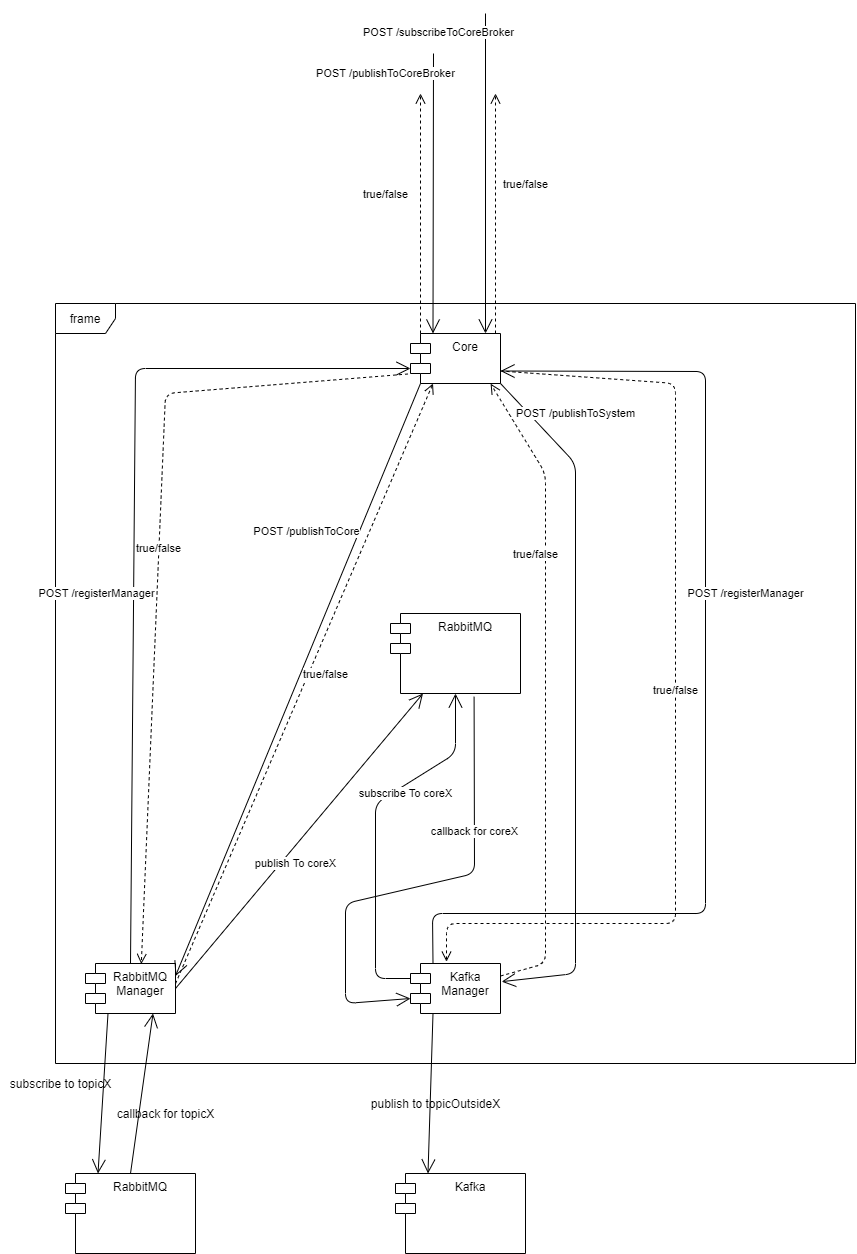

The diagram above was exported from draw.io. Its source (the exported page's mxGraphModel, read from the mxfile embedded in the PNG):
<mxGraphModel dx="2035" dy="1785" grid="1" gridSize="10" guides="1" tooltips="1" connect="1" arrows="1" fold="1" page="1" pageScale="1" pageWidth="850" pageHeight="1100" math="0" shadow="0">
  <root>
    <mxCell id="0" />
    <mxCell id="1" parent="0" />
    <mxCell id="OAfhAhUe7wqLS1diVgSE-1" value="frame" style="shape=umlFrame;whiteSpace=wrap;html=1;" vertex="1" parent="1">
      <mxGeometry x="40" y="50" width="800" height="760" as="geometry" />
    </mxCell>
    <mxCell id="OAfhAhUe7wqLS1diVgSE-2" value="RabbitMQ" style="shape=module;align=left;spacingLeft=20;align=center;verticalAlign=top;" vertex="1" parent="1">
      <mxGeometry x="375" y="360" width="130" height="80" as="geometry" />
    </mxCell>
    <mxCell id="OAfhAhUe7wqLS1diVgSE-3" value="Kafka&#10;Manager" style="shape=module;align=left;spacingLeft=20;align=center;verticalAlign=top;" vertex="1" parent="1">
      <mxGeometry x="395" y="710" width="90" height="50" as="geometry" />
    </mxCell>
    <mxCell id="OAfhAhUe7wqLS1diVgSE-4" value="Core" style="shape=module;align=left;spacingLeft=20;align=center;verticalAlign=top;" vertex="1" parent="1">
      <mxGeometry x="395" y="80" width="90" height="50" as="geometry" />
    </mxCell>
    <mxCell id="OAfhAhUe7wqLS1diVgSE-5" value="RabbitMQ&#10;Manager" style="shape=module;align=left;spacingLeft=20;align=center;verticalAlign=top;" vertex="1" parent="1">
      <mxGeometry x="70" y="710" width="90" height="50" as="geometry" />
    </mxCell>
    <mxCell id="OAfhAhUe7wqLS1diVgSE-6" value="Kafka" style="shape=module;align=left;spacingLeft=20;align=center;verticalAlign=top;" vertex="1" parent="1">
      <mxGeometry x="380" y="920" width="130" height="80" as="geometry" />
    </mxCell>
    <mxCell id="OAfhAhUe7wqLS1diVgSE-7" value="RabbitMQ" style="shape=module;align=left;spacingLeft=20;align=center;verticalAlign=top;" vertex="1" parent="1">
      <mxGeometry x="50" y="920" width="130" height="80" as="geometry" />
    </mxCell>
    <mxCell id="OAfhAhUe7wqLS1diVgSE-8" value="" style="endArrow=open;endFill=1;endSize=12;html=1;exitX=0.5;exitY=0;exitDx=0;exitDy=0;entryX=0;entryY=0;entryDx=0;entryDy=35;entryPerimeter=0;" edge="1" parent="1" source="OAfhAhUe7wqLS1diVgSE-5" target="OAfhAhUe7wqLS1diVgSE-4">
      <mxGeometry width="160" relative="1" as="geometry">
        <mxPoint x="230" y="420" as="sourcePoint" />
        <mxPoint x="390" y="420" as="targetPoint" />
        <Array as="points">
          <mxPoint x="120" y="115" />
        </Array>
      </mxGeometry>
    </mxCell>
    <mxCell id="OAfhAhUe7wqLS1diVgSE-10" value="POST /registerManager" style="edgeLabel;html=1;align=center;verticalAlign=middle;resizable=0;points=[];" vertex="1" connectable="0" parent="OAfhAhUe7wqLS1diVgSE-8">
      <mxGeometry x="-0.1439" y="2" relative="1" as="geometry">
        <mxPoint x="-36" y="2" as="offset" />
      </mxGeometry>
    </mxCell>
    <mxCell id="OAfhAhUe7wqLS1diVgSE-9" value="" style="endArrow=open;endFill=1;endSize=12;html=1;exitX=0.25;exitY=0;exitDx=0;exitDy=0;entryX=1;entryY=0.75;entryDx=0;entryDy=0;" edge="1" parent="1" source="OAfhAhUe7wqLS1diVgSE-3" target="OAfhAhUe7wqLS1diVgSE-4">
      <mxGeometry width="160" relative="1" as="geometry">
        <mxPoint x="124.99999999999977" y="719.9999999999998" as="sourcePoint" />
        <mxPoint x="404.9999999999998" y="125" as="targetPoint" />
        <Array as="points">
          <mxPoint x="417" y="660" />
          <mxPoint x="690" y="660" />
          <mxPoint x="690" y="118" />
        </Array>
      </mxGeometry>
    </mxCell>
    <mxCell id="OAfhAhUe7wqLS1diVgSE-11" value="POST /registerManager" style="edgeLabel;html=1;align=center;verticalAlign=middle;resizable=0;points=[];" vertex="1" connectable="0" parent="1">
      <mxGeometry x="730.0008124146441" y="340.0049194443648" as="geometry" />
    </mxCell>
    <mxCell id="OAfhAhUe7wqLS1diVgSE-12" value="true/false" style="html=1;verticalAlign=bottom;endArrow=open;dashed=1;endSize=8;entryX=0.62;entryY=0.01;entryDx=0;entryDy=0;entryPerimeter=0;exitX=-0.028;exitY=0.81;exitDx=0;exitDy=0;exitPerimeter=0;" edge="1" parent="1" source="OAfhAhUe7wqLS1diVgSE-4" target="OAfhAhUe7wqLS1diVgSE-5">
      <mxGeometry relative="1" as="geometry">
        <mxPoint x="360" y="380" as="sourcePoint" />
        <mxPoint x="280" y="380" as="targetPoint" />
        <Array as="points">
          <mxPoint x="150" y="140" />
        </Array>
      </mxGeometry>
    </mxCell>
    <mxCell id="OAfhAhUe7wqLS1diVgSE-13" value="true/false" style="html=1;verticalAlign=bottom;endArrow=open;dashed=1;endSize=8;exitX=1;exitY=0.75;exitDx=0;exitDy=0;entryX=0.4;entryY=-0.037;entryDx=0;entryDy=0;entryPerimeter=0;" edge="1" parent="1" source="OAfhAhUe7wqLS1diVgSE-4" target="OAfhAhUe7wqLS1diVgSE-3">
      <mxGeometry relative="1" as="geometry">
        <mxPoint x="310" y="440" as="sourcePoint" />
        <mxPoint x="230" y="440" as="targetPoint" />
        <Array as="points">
          <mxPoint x="660" y="130" />
          <mxPoint x="660" y="670" />
          <mxPoint x="431" y="670" />
        </Array>
      </mxGeometry>
    </mxCell>
    <mxCell id="OAfhAhUe7wqLS1diVgSE-14" value="" style="endArrow=open;endFill=1;endSize=12;html=1;entryX=0.25;entryY=0;entryDx=0;entryDy=0;" edge="1" parent="1" target="OAfhAhUe7wqLS1diVgSE-4">
      <mxGeometry width="160" relative="1" as="geometry">
        <mxPoint x="418" y="-200" as="sourcePoint" />
        <mxPoint x="520" y="180" as="targetPoint" />
      </mxGeometry>
    </mxCell>
    <mxCell id="OAfhAhUe7wqLS1diVgSE-15" value="true/false" style="html=1;verticalAlign=bottom;endArrow=open;dashed=1;endSize=8;exitX=0;exitY=0;exitDx=10;exitDy=0;exitPerimeter=0;" edge="1" parent="1" source="OAfhAhUe7wqLS1diVgSE-4">
      <mxGeometry x="0.0833" y="35" relative="1" as="geometry">
        <mxPoint x="480" y="50" as="sourcePoint" />
        <mxPoint x="405" y="-160" as="targetPoint" />
        <mxPoint as="offset" />
      </mxGeometry>
    </mxCell>
    <mxCell id="OAfhAhUe7wqLS1diVgSE-18" value="POST /publishToCoreBroker" style="edgeLabel;html=1;align=center;verticalAlign=middle;resizable=0;points=[];" vertex="1" connectable="0" parent="1">
      <mxGeometry x="369.9994877936151" y="-179.99745065319104" as="geometry" />
    </mxCell>
    <mxCell id="OAfhAhUe7wqLS1diVgSE-19" value="" style="endArrow=open;endFill=1;endSize=12;html=1;entryX=0.25;entryY=0;entryDx=0;entryDy=0;" edge="1" parent="1">
      <mxGeometry width="160" relative="1" as="geometry">
        <mxPoint x="470" y="-240" as="sourcePoint" />
        <mxPoint x="470" y="80" as="targetPoint" />
      </mxGeometry>
    </mxCell>
    <mxCell id="OAfhAhUe7wqLS1diVgSE-20" value="true/false" style="html=1;verticalAlign=bottom;endArrow=open;dashed=1;endSize=8;exitX=0;exitY=0;exitDx=10;exitDy=0;exitPerimeter=0;" edge="1" parent="1">
      <mxGeometry x="0.1667" y="-30" relative="1" as="geometry">
        <mxPoint x="480" y="80" as="sourcePoint" />
        <mxPoint x="480" y="-160" as="targetPoint" />
        <mxPoint as="offset" />
      </mxGeometry>
    </mxCell>
    <mxCell id="OAfhAhUe7wqLS1diVgSE-21" value="POST /subscribeToCoreBroker" style="edgeLabel;html=1;align=center;verticalAlign=middle;resizable=0;points=[];" vertex="1" connectable="0" parent="1">
      <mxGeometry x="419.9994877936151" y="-219.99745065319104" as="geometry">
        <mxPoint x="3" y="-1" as="offset" />
      </mxGeometry>
    </mxCell>
    <mxCell id="OAfhAhUe7wqLS1diVgSE-22" value="" style="endArrow=open;endFill=1;endSize=12;html=1;exitX=0;exitY=1;exitDx=10;exitDy=0;exitPerimeter=0;entryX=1;entryY=0.25;entryDx=0;entryDy=0;" edge="1" parent="1" source="OAfhAhUe7wqLS1diVgSE-4" target="OAfhAhUe7wqLS1diVgSE-5">
      <mxGeometry width="160" relative="1" as="geometry">
        <mxPoint x="360" y="250" as="sourcePoint" />
        <mxPoint x="520" y="250" as="targetPoint" />
      </mxGeometry>
    </mxCell>
    <mxCell id="OAfhAhUe7wqLS1diVgSE-23" value="POST /publishToCore" style="edgeLabel;html=1;align=center;verticalAlign=middle;resizable=0;points=[];" vertex="1" connectable="0" parent="OAfhAhUe7wqLS1diVgSE-22">
      <mxGeometry x="-0.503" y="1" relative="1" as="geometry">
        <mxPoint x="-55" as="offset" />
      </mxGeometry>
    </mxCell>
    <mxCell id="OAfhAhUe7wqLS1diVgSE-24" value="true/false" style="html=1;verticalAlign=bottom;endArrow=open;dashed=1;endSize=8;entryX=0.25;entryY=1;entryDx=0;entryDy=0;exitX=1;exitY=0.404;exitDx=0;exitDy=0;exitPerimeter=0;" edge="1" parent="1" source="OAfhAhUe7wqLS1diVgSE-5" target="OAfhAhUe7wqLS1diVgSE-4">
      <mxGeometry x="0.0259" y="-19" relative="1" as="geometry">
        <mxPoint x="480" y="320" as="sourcePoint" />
        <mxPoint x="400" y="320" as="targetPoint" />
        <mxPoint as="offset" />
      </mxGeometry>
    </mxCell>
    <mxCell id="OAfhAhUe7wqLS1diVgSE-27" value="" style="endArrow=open;endFill=1;endSize=12;html=1;entryX=1.013;entryY=0.363;entryDx=0;entryDy=0;entryPerimeter=0;exitX=1;exitY=1;exitDx=0;exitDy=0;" edge="1" parent="1" source="OAfhAhUe7wqLS1diVgSE-4" target="OAfhAhUe7wqLS1diVgSE-3">
      <mxGeometry width="160" relative="1" as="geometry">
        <mxPoint x="360" y="570" as="sourcePoint" />
        <mxPoint x="520" y="570" as="targetPoint" />
        <Array as="points">
          <mxPoint x="560" y="210" />
          <mxPoint x="560" y="720" />
        </Array>
      </mxGeometry>
    </mxCell>
    <mxCell id="OAfhAhUe7wqLS1diVgSE-28" value="POST /publishToSystem" style="edgeLabel;html=1;align=center;verticalAlign=middle;resizable=0;points=[];" vertex="1" connectable="0" parent="1">
      <mxGeometry x="559.9980950684821" y="160.0026932822251" as="geometry" />
    </mxCell>
    <mxCell id="OAfhAhUe7wqLS1diVgSE-29" value="true/false" style="html=1;verticalAlign=bottom;endArrow=open;dashed=1;endSize=8;entryX=0.89;entryY=1.004;entryDx=0;entryDy=0;entryPerimeter=0;exitX=1;exitY=0.25;exitDx=0;exitDy=0;" edge="1" parent="1" source="OAfhAhUe7wqLS1diVgSE-3" target="OAfhAhUe7wqLS1diVgSE-4">
      <mxGeometry x="0.3917" y="10" relative="1" as="geometry">
        <mxPoint x="480" y="370" as="sourcePoint" />
        <mxPoint x="400" y="370" as="targetPoint" />
        <Array as="points">
          <mxPoint x="530" y="710" />
          <mxPoint x="530" y="220" />
        </Array>
        <mxPoint as="offset" />
      </mxGeometry>
    </mxCell>
    <mxCell id="OAfhAhUe7wqLS1diVgSE-30" value="" style="endArrow=open;endFill=1;endSize=12;html=1;exitX=0.25;exitY=1;exitDx=0;exitDy=0;entryX=0.25;entryY=0;entryDx=0;entryDy=0;" edge="1" parent="1" source="OAfhAhUe7wqLS1diVgSE-5" target="OAfhAhUe7wqLS1diVgSE-7">
      <mxGeometry width="160" relative="1" as="geometry">
        <mxPoint x="290" y="640" as="sourcePoint" />
        <mxPoint x="450" y="640" as="targetPoint" />
      </mxGeometry>
    </mxCell>
    <mxCell id="OAfhAhUe7wqLS1diVgSE-31" value="subscribe to topicX" style="text;html=1;align=center;verticalAlign=middle;resizable=0;points=[];autosize=1;strokeColor=none;" vertex="1" parent="1">
      <mxGeometry x="-15" y="820" width="120" height="20" as="geometry" />
    </mxCell>
    <mxCell id="OAfhAhUe7wqLS1diVgSE-32" value="" style="endArrow=open;endFill=1;endSize=12;html=1;exitX=0.5;exitY=0;exitDx=0;exitDy=0;entryX=0.75;entryY=1;entryDx=0;entryDy=0;" edge="1" parent="1" source="OAfhAhUe7wqLS1diVgSE-7" target="OAfhAhUe7wqLS1diVgSE-5">
      <mxGeometry width="160" relative="1" as="geometry">
        <mxPoint x="290" y="780" as="sourcePoint" />
        <mxPoint x="450" y="780" as="targetPoint" />
      </mxGeometry>
    </mxCell>
    <mxCell id="OAfhAhUe7wqLS1diVgSE-33" value="callback for topicX" style="text;html=1;align=center;verticalAlign=middle;resizable=0;points=[];autosize=1;strokeColor=none;" vertex="1" parent="1">
      <mxGeometry x="95" y="850" width="110" height="20" as="geometry" />
    </mxCell>
    <mxCell id="OAfhAhUe7wqLS1diVgSE-34" value="" style="endArrow=open;endFill=1;endSize=12;html=1;exitX=1;exitY=0.5;exitDx=0;exitDy=0;entryX=0.25;entryY=1;entryDx=0;entryDy=0;" edge="1" parent="1" source="OAfhAhUe7wqLS1diVgSE-5" target="OAfhAhUe7wqLS1diVgSE-2">
      <mxGeometry width="160" relative="1" as="geometry">
        <mxPoint x="290" y="640" as="sourcePoint" />
        <mxPoint x="450" y="640" as="targetPoint" />
      </mxGeometry>
    </mxCell>
    <mxCell id="OAfhAhUe7wqLS1diVgSE-35" value="publish To coreX" style="edgeLabel;html=1;align=center;verticalAlign=middle;resizable=0;points=[];" vertex="1" connectable="0" parent="OAfhAhUe7wqLS1diVgSE-34">
      <mxGeometry x="0.2509" relative="1" as="geometry">
        <mxPoint x="-35" y="59" as="offset" />
      </mxGeometry>
    </mxCell>
    <mxCell id="OAfhAhUe7wqLS1diVgSE-36" value="" style="endArrow=open;endFill=1;endSize=12;html=1;exitX=0;exitY=0;exitDx=0;exitDy=15;exitPerimeter=0;entryX=0.5;entryY=1;entryDx=0;entryDy=0;" edge="1" parent="1" source="OAfhAhUe7wqLS1diVgSE-3" target="OAfhAhUe7wqLS1diVgSE-2">
      <mxGeometry width="160" relative="1" as="geometry">
        <mxPoint x="290" y="610" as="sourcePoint" />
        <mxPoint x="450" y="610" as="targetPoint" />
        <Array as="points">
          <mxPoint x="360" y="725" />
          <mxPoint x="360" y="550" />
          <mxPoint x="440" y="500" />
        </Array>
      </mxGeometry>
    </mxCell>
    <mxCell id="OAfhAhUe7wqLS1diVgSE-37" value="subscribe To coreX" style="edgeLabel;html=1;align=center;verticalAlign=middle;resizable=0;points=[];" vertex="1" connectable="0" parent="OAfhAhUe7wqLS1diVgSE-36">
      <mxGeometry x="0.2362" relative="1" as="geometry">
        <mxPoint x="17" y="-2" as="offset" />
      </mxGeometry>
    </mxCell>
    <mxCell id="OAfhAhUe7wqLS1diVgSE-38" value="" style="endArrow=open;endFill=1;endSize=12;html=1;entryX=0;entryY=0;entryDx=0;entryDy=35;entryPerimeter=0;exitX=0.643;exitY=1.041;exitDx=0;exitDy=0;exitPerimeter=0;" edge="1" parent="1" source="OAfhAhUe7wqLS1diVgSE-2" target="OAfhAhUe7wqLS1diVgSE-3">
      <mxGeometry width="160" relative="1" as="geometry">
        <mxPoint x="290" y="610" as="sourcePoint" />
        <mxPoint x="450" y="610" as="targetPoint" />
        <Array as="points">
          <mxPoint x="459" y="620" />
          <mxPoint x="330" y="650" />
          <mxPoint x="330" y="750" />
        </Array>
      </mxGeometry>
    </mxCell>
    <mxCell id="OAfhAhUe7wqLS1diVgSE-39" value="callback for coreX" style="edgeLabel;html=1;align=center;verticalAlign=middle;resizable=0;points=[];" vertex="1" connectable="0" parent="OAfhAhUe7wqLS1diVgSE-38">
      <mxGeometry x="-0.4329" relative="1" as="geometry">
        <mxPoint as="offset" />
      </mxGeometry>
    </mxCell>
    <mxCell id="OAfhAhUe7wqLS1diVgSE-40" value="" style="endArrow=open;endFill=1;endSize=12;html=1;entryX=0.25;entryY=0;entryDx=0;entryDy=0;exitX=0.25;exitY=1;exitDx=0;exitDy=0;" edge="1" parent="1" source="OAfhAhUe7wqLS1diVgSE-3" target="OAfhAhUe7wqLS1diVgSE-6">
      <mxGeometry width="160" relative="1" as="geometry">
        <mxPoint x="290" y="750" as="sourcePoint" />
        <mxPoint x="450" y="750" as="targetPoint" />
      </mxGeometry>
    </mxCell>
    <mxCell id="OAfhAhUe7wqLS1diVgSE-41" value="publish to topicOutsideX" style="text;html=1;align=center;verticalAlign=middle;resizable=0;points=[];autosize=1;strokeColor=none;" vertex="1" parent="1">
      <mxGeometry x="350" y="840" width="140" height="20" as="geometry" />
    </mxCell>
  </root>
</mxGraphModel>